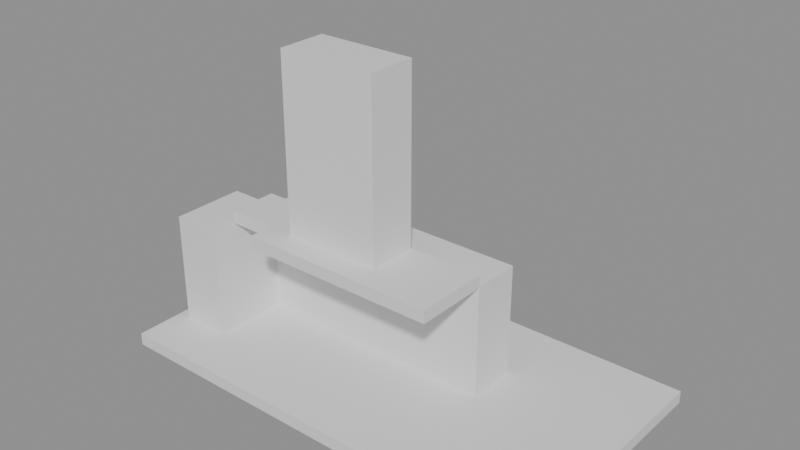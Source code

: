 # Source: e2439_after.blend  (saved by Blender 5.2.44; exported with 4.5.12 LTS)
import bpy
from mathutils import Matrix  # noqa: F401  (used for matrix-valued properties, if any)

bpy.ops.wm.read_factory_settings(use_empty=True)
scene = bpy.context.scene
scene.name = 'Scene'

# ---- materials (node trees are filled in below, after node groups)
mat_ladrillo_rojo = bpy.data.materials.new('Ladrillo_Rojo')
mat_ladrillo = bpy.data.materials.new('Ladrillo')
mat_concreto_piso = bpy.data.materials.new('Concreto_Piso')

# ---- material node trees
mat_ladrillo_rojo.use_nodes = True; mat_ladrillo_rojo.node_tree.nodes.clear()
_N = mat_ladrillo_rojo.node_tree.nodes; _L = mat_ladrillo_rojo.node_tree.links
n0 = _N.new('ShaderNodeBsdfPrincipled'); n0.name = 'Principled BSDF'; n0.location = (-200, 100)
n0.inputs[3].default_value = 1.45
n0.inputs[10].default_value = 0.005
n1 = _N.new('ShaderNodeOutputMaterial'); n1.name = 'Material Output'; n1.location = (200, 100)
_L.new(n0.outputs[0], n1.inputs[0])
n1.is_active_output = True
mat_ladrillo.use_nodes = True; mat_ladrillo.node_tree.nodes.clear()
_N = mat_ladrillo.node_tree.nodes; _L = mat_ladrillo.node_tree.links
n0 = _N.new('ShaderNodeBsdfPrincipled'); n0.name = 'Principled BSDF'; n0.location = (-200, 100)
n0.inputs[3].default_value = 1.45
n0.inputs[10].default_value = 0.005
n1 = _N.new('ShaderNodeOutputMaterial'); n1.name = 'Material Output'; n1.location = (200, 100)
_L.new(n0.outputs[0], n1.inputs[0])
n1.is_active_output = True
mat_concreto_piso.use_nodes = True; mat_concreto_piso.node_tree.nodes.clear()
_N = mat_concreto_piso.node_tree.nodes; _L = mat_concreto_piso.node_tree.links
n0 = _N.new('ShaderNodeBsdfPrincipled'); n0.name = 'Principled BSDF'; n0.location = (-200, 100)
n0.inputs[3].default_value = 1.45
n0.inputs[10].default_value = 0.005
n1 = _N.new('ShaderNodeOutputMaterial'); n1.name = 'Material Output'; n1.location = (200, 100)
_L.new(n0.outputs[0], n1.inputs[0])
n1.is_active_output = True

# ---- meshes
me_suelobarbacoa_mesh = bpy.data.meshes.new('SueloBarbacoa_mesh')
me_suelobarbacoa_mesh.from_pydata([(0.0, 0.0, 0.0), (3.6, 0.0, 0.0), (3.6, 2.0, 0.0), (0.0, 2.0, 0.0), (0.0, 0.0, 0.1), (3.6, 0.0, 0.1), (3.6, 2.0, 0.1), (0.0, 2.0, 0.1)], [], [(0, 3, 2, 1), (4, 5, 6, 7), (1, 2, 6, 5), (3, 0, 4, 7), (2, 3, 7, 6), (0, 1, 5, 4)])
me_suelobarbacoa_mesh.materials.append(mat_ladrillo_rojo)
me_suelobarbacoa_mesh.update()
me_murofondo_cuerpo_mesh = bpy.data.meshes.new('MuroFondo_Cuerpo_mesh')
me_murofondo_cuerpo_mesh.from_pydata([(0.0, 0.0, 0.0), (2.0, 0.0, 0.0), (2.0, 0.4, 0.0), (0.0, 0.4, 0.0), (0.0, 0.0, 0.9), (2.0, 0.0, 0.9), (2.0, 0.4, 0.9), (0.0, 0.4, 0.9)], [], [(0, 1, 2, 3), (4, 5, 6, 7), (0, 1, 5, 4), (1, 2, 6, 5), (2, 3, 7, 6), (3, 0, 4, 7)])
me_murofondo_cuerpo_mesh.materials.append(mat_ladrillo)
me_murofondo_cuerpo_mesh.update()
me_murolateral_cuerpo_mesh = bpy.data.meshes.new('MuroLateral_Cuerpo_mesh')
me_murolateral_cuerpo_mesh.from_pydata([(0.0, 0.0, 0.0), (0.6, 0.0, 0.0), (0.6, 0.4, 0.0), (0.0, 0.4, 0.0), (0.0, 0.0, 0.9), (0.6, 0.0, 0.9), (0.6, 0.4, 0.9), (0.0, 0.4, 0.9)], [], [(0, 1, 2, 3), (4, 5, 6, 7), (0, 1, 5, 4), (1, 2, 6, 5), (2, 3, 7, 6), (3, 0, 4, 7)])
me_murolateral_cuerpo_mesh.materials.append(mat_ladrillo)
me_murolateral_cuerpo_mesh.update()
me_mallaencimera = bpy.data.meshes.new('MallaEncimera')
me_mallaencimera.from_pydata([(0.0, 0.0, 0.0), (2.0, 0.0, 0.0), (2.0, -0.6, 0.0), (0.4, -0.6, 0.0), (0.4, -0.4, 0.0), (0.0, -0.4, 0.0), (0.0, 0.0, 0.1), (2.0, 0.0, 0.1), (2.0, -0.6, 0.1), (0.4, -0.6, 0.1), (0.4, -0.4, 0.1), (0.0, -0.4, 0.1)], [], [(0, 5, 4, 3, 2, 1), (6, 7, 8, 9, 10, 11), (3, 4, 10, 9), (1, 2, 8, 7), (5, 0, 6, 11), (4, 5, 11, 10), (2, 3, 9, 8), (0, 1, 7, 6)])
me_mallaencimera.materials.append(mat_concreto_piso)
me_mallaencimera.update()
me_cube = bpy.data.meshes.new('Cube')
me_cube.from_pydata([(-0.4, -0.2, -0.2), (-0.4, -0.2, 0.2), (-0.4, 0.2, -0.2), (-0.4, 0.2, 0.2), (0.4, -0.2, -0.2), (0.4, -0.2, 0.2), (0.4, 0.2, -0.2), (0.4, 0.2, 0.2), (-0.4, -0.2, 0.2), (-0.4, -0.2, 1.4), (-0.4, 0.2, 0.2), (-0.4, 0.2, 1.4), (0.4, -0.2, 0.2), (0.4, -0.2, 1.4), (0.4, 0.2, 0.2), (0.4, 0.2, 1.4)], [], [(0, 1, 3, 2), (2, 3, 7, 6), (6, 7, 5, 4), (4, 5, 1, 0), (2, 6, 4, 0), (7, 3, 1, 5), (8, 9, 11, 10), (10, 11, 15, 14), (14, 15, 13, 12), (12, 13, 9, 8), (10, 14, 12, 8), (15, 11, 9, 13)])
_uv = me_cube.uv_layers.new(name='UVMap')
_uv.uv.foreach_set('vector', [0.375, 0.0, 0.625, 0.0, 0.625, 0.25, 0.375, 0.25, 0.375, 0.25, 0.625, 0.25, 0.625, 0.5, 0.375, 0.5, 0.375, 0.5, 0.625, 0.5, 0.625, 0.75, 0.375, 0.75, 0.375, 0.75, 0.625, 0.75, 0.625, 1.0, 0.375, 1.0, 0.125, 0.5, 0.375, 0.5, 0.375, 0.75, 0.125, 0.75, 0.625, 0.5, 0.875, 0.5, 0.875, 0.75, 0.625, 0.75, 0.375, 0.0, 0.625, 0.0, 0.625, 0.25, 0.375, 0.25, 0.375, 0.25, 0.625, 0.25, 0.625, 0.5, 0.375, 0.5, 0.375, 0.5, 0.625, 0.5, 0.625, 0.75, 0.375, 0.75, 0.375, 0.75, 0.625, 0.75, 0.625, 1.0, 0.375, 1.0, 0.125, 0.5, 0.375, 0.5, 0.375, 0.75, 0.125, 0.75, 0.625, 0.5, 0.875, 0.5, 0.875, 0.75, 0.625, 0.75])
me_cube.materials.append(mat_ladrillo)
me_cube.update()

# ---- objects
ob_suelobarbacoa_solido = bpy.data.objects.new('SueloBarbacoa_Solido', me_suelobarbacoa_mesh)
ob_suelobarbacoa = bpy.data.objects.new('SueloBarbacoa', None)
ob_murofondo = bpy.data.objects.new('MuroFondo', None)
ob_murofondo_cuerpo = bpy.data.objects.new('MuroFondo_Cuerpo', me_murofondo_cuerpo_mesh)
ob_murolateral = bpy.data.objects.new('MuroLateral', None)
ob_murolateral_cuerpo = bpy.data.objects.new('MuroLateral_Cuerpo', me_murolateral_cuerpo_mesh)
ob_encimera = bpy.data.objects.new('Encimera', me_mallaencimera)
ob_basechimenea = bpy.data.objects.new('BaseChimenea', me_cube)

# ---- transforms, parenting, visibility, modifiers, constraints
ob_suelobarbacoa_solido.parent = ob_suelobarbacoa
ob_suelobarbacoa_solido.location = (0.0, 0.0, 0.0)
ob_suelobarbacoa.location = (-0.5, -1.0, -0.1)
ob_suelobarbacoa.empty_display_type = 'ARROWS'
ob_murofondo.location = (0.0, 0.0, 0.0)
ob_murofondo.empty_display_type = 'ARROWS'
ob_murofondo_cuerpo.parent = ob_murofondo
ob_murofondo_cuerpo.location = (0.0, 0.0, 0.0)
ob_murolateral.location = (0.0, -0.6, 0.0)
ob_murolateral.rotation_euler = (0.0, 0.0, 1.571)
ob_murolateral.empty_display_type = 'ARROWS'
ob_murolateral_cuerpo.parent = ob_murolateral
ob_murolateral_cuerpo.location = (0.0, 0.0, 0.0)
ob_encimera.location = (0.0, 0.0, 0.9)
ob_basechimenea.location = (1.0, -0.2, 1.0)

# ---- collection membership
scene.collection.objects.link(ob_suelobarbacoa_solido)
scene.collection.objects.link(ob_suelobarbacoa)
scene.collection.objects.link(ob_murofondo)
scene.collection.objects.link(ob_murofondo_cuerpo)
scene.collection.objects.link(ob_murolateral)
scene.collection.objects.link(ob_murolateral_cuerpo)
scene.collection.objects.link(ob_encimera)
scene.collection.objects.link(ob_basechimenea)

# ---- scene / render settings (as saved in the file)
scene.frame_start = 1; scene.frame_end = 250; scene.frame_set(1)
scene.render.engine = 'BLENDER_EEVEE_NEXT'
scene.render.bake_bias = 0.0
scene.render.bake_samples = 0
scene.render.compositor_device = 'GPU'
scene.eevee.use_volume_custom_range = False
scene.eevee.fast_gi_thickness_near = 0.1
scene.eevee.fast_gi_thickness_far = 0.0
scene.eevee.ray_tracing_options.screen_trace_thickness = 0.1
bpy.context.view_layer.update()

# ---- added for rendering (the .blend has no active camera and no usable light): camera, sun + grey world if the file has none
cam_auto = bpy.data.cameras.new('AutoCamera')
cam_auto.lens = 50.0
cam_auto.sensor_width = 36.0
cam_auto.clip_end = 1000.0
ob_auto_camera = bpy.data.objects.new('AutoCamera', cam_auto)
scene.collection.objects.link(ob_auto_camera)
ob_auto_camera.location = (5.75743, -5.34892, 4.71595)
ob_auto_camera.rotation_euler = (1.09748, -7.21219e-08, 0.694738)
scene.camera = ob_auto_camera
light_auto_sun = bpy.data.lights.new('AutoSun', 'SUN')
light_auto_sun.energy = 3.0
light_auto_sun.angle = 0.0523599
ob_auto_sun = bpy.data.objects.new('AutoSun', light_auto_sun)
scene.collection.objects.link(ob_auto_sun)
ob_auto_sun.rotation_euler = (0.872665, 0.174533, 0.523599)
if scene.world is None:
    world_auto = bpy.data.worlds.new('AutoWorld')
    world_auto.color = (0.3, 0.3, 0.3)
    scene.world = world_auto
bpy.context.view_layer.update()
